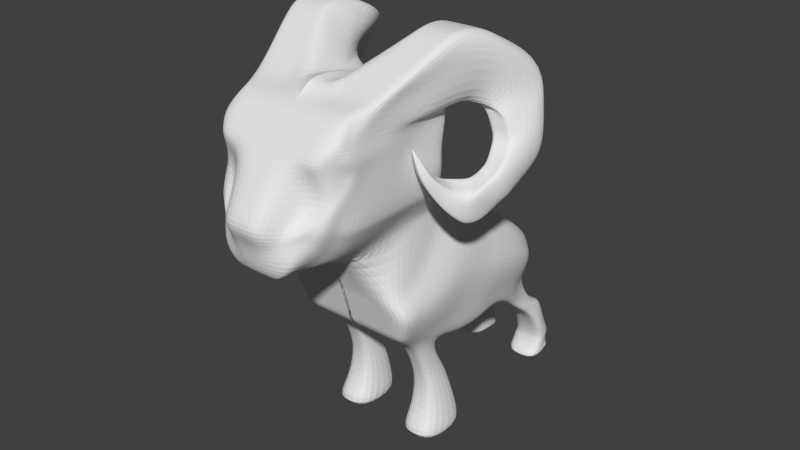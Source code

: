 # Source: ram.blend  (saved by Blender 2.68.0; exported with 4.5.12 LTS)
import bpy
from mathutils import Matrix  # noqa: F401  (used for matrix-valued properties, if any)

bpy.ops.wm.read_factory_settings(use_empty=True)
scene = bpy.context.scene
scene.name = 'Scene'

# ---- collections
col_collection_1 = bpy.data.collections.new('Collection 1'); scene.collection.children.link(col_collection_1)

# ---- materials (node trees are filled in below, after node groups)
mat_material = bpy.data.materials.new('Material')
mat_material.alpha_threshold = 0.0
mat_material.roughness = 0.5
mat_material.line_color = (0.0, 0.0, 0.0, 1.0)

# ---- material node trees

# ---- world
world_world = bpy.data.worlds.new('World'); scene.world = world_world
world_world.color = (0.05088, 0.05088, 0.05088)
world_world.use_sun_shadow = False
world_world.sun_shadow_jitter_overblur = 0.0
world_world.cycles.sampling_method = 'MANUAL'
world_world.cycles.sample_map_resolution = 256

# ---- meshes
me_cube = bpy.data.meshes.new('Cube')
me_cube.from_pydata([(-0.4044, 3.873, 1.431), (-0.9475, 0.645, 1.66), (-1.0, 2.101, 0.4931), (-0.8054, -1.813, 0.1645), (-0.6626, -1.939, -0.4987), (-0.9633, -1.36, -0.947), (-0.8895, 1.559, -0.5961), (-1.0, 0.795, -0.7247), (-1.0, -0.2098, -1.0), (-1.0, -1.047, -0.9153), (-1.0, -0.2098, 1.024), (-1.0, -0.7121, 0.8012), (-1.0, 0.4406, -0.9143), (-1.0, 0.4406, 1.502), (-1.0, 1.867, -0.3269), (-0.8054, -1.905, -0.7746), (-0.9633, -1.36, 0.4982), (-0.6626, -1.939, -0.151), (-0.3333, 2.101, 0.4931), (0.03251, 2.101, 0.4931), (0.0, -2.409, -0.1961), (-0.2588, -2.409, -0.1961), (-0.463, 1.559, -0.5961), (0.03251, 1.559, -0.5961), (-0.3333, 0.795, -0.7247), (0.03251, 0.795, -0.7247), (-0.3333, -0.2098, -1.0), (0.03251, -0.2098, -1.0), (-0.3333, -1.047, -0.9153), (0.03251, -1.047, -0.9153), (0.0, -0.2098, 1.221), (-0.3333, -0.2098, 1.156), (0.0, -0.7121, 0.9977), (-0.3333, -0.7121, 0.9322), (-0.3333, 0.4406, -0.9143), (0.03251, 0.4406, -0.9143), (0.0, 0.4436, 1.687), (-0.3333, 0.4406, 1.633), (-0.3333, 1.867, -0.3269), (0.03251, 1.867, -0.3269), (0.0, -1.36, 0.6937), (-0.3211, -1.36, 0.6292), (-0.3211, -1.36, -0.947), (0.0, -1.36, -0.947), (-0.2685, -1.905, -0.7746), (0.0, -1.905, -0.7746), (-0.2588, -2.31, -0.4577), (0.0, -2.31, -0.4577), (0.0, -1.813, 0.4673), (-0.2685, -1.813, 0.2955), (-0.7868, -1.9, 0.006762), (-0.7909, -1.908, -0.5338), (0.0, -2.013, -0.4764), (-0.2636, -2.013, -0.4764), (-0.2636, -2.136, -0.07725), (0.0, -2.136, -0.07725), (-1.0, 1.596, 0.6546), (-1.0, 1.265, 0.8492), (0.0, -2.394, -0.2361), (-0.905, -1.813, -0.001706), (-1.1, 2.066, 0.3676), (-1.1, -0.2098, 0.7146), (-1.1, -0.7121, 0.5468), (-1.1, 0.4406, 1.132), (-1.063, -1.36, 0.277), (-0.6626, -1.939, -0.2042), (-0.3333, 2.066, 0.3676), (0.03251, 2.066, 0.3676), (-0.2588, -2.394, -0.2361), (-0.7874, -1.901, -0.07598), (-1.1, 1.591, 0.4632), (-1.1, 1.175, 0.598), (0.0, -2.352, -0.3469), (-0.9797, -1.813, -0.4615), (-1.174, -0.2098, -0.1427), (-1.174, -0.7121, -0.1569), (-1.174, 0.4406, 0.1088), (-1.138, -1.36, -0.335), (-0.6626, -1.939, -0.3514), (-0.2588, -2.352, -0.3469), (-0.7891, -1.905, -0.3049), (-1.174, 1.966, 0.02035), (-0.3333, 1.966, 0.02035), (0.03251, 1.966, 0.02035), (-1.174, 1.575, -0.06648), (-1.174, 0.9247, -0.09696), (0.0, -2.373, -0.2915), (-1.017, -1.813, -0.2316), (-1.212, -0.2098, 0.286), (-1.212, -0.7121, 0.1949), (-1.212, 0.4406, 0.6204), (-1.175, -1.36, -0.02901), (-0.6626, -1.939, -0.2778), (-0.2588, -2.373, -0.2915), (-0.7883, -1.903, -0.1904), (-1.212, 2.016, 0.194), (-0.3333, 2.016, 0.194), (0.03251, 2.016, 0.194), (-1.212, 1.583, 0.1983), (-1.212, 1.05, 0.2505), (0.0, -2.331, -0.4023), (-0.876, -1.813, -0.6915), (-1.071, -0.2098, -0.5713), (-1.071, -0.7121, -0.5088), (-1.071, 0.4406, -0.4028), (-1.034, -1.36, -0.641), (-0.6626, -1.939, -0.425), (-0.2588, -2.331, -0.4023), (-0.79, -1.906, -0.4194), (-1.071, 1.917, -0.1533), (-0.3333, 1.917, -0.1533), (0.03251, 1.917, -0.1533), (-1.071, 1.567, -0.3313), (-1.071, 0.7998, -0.4445), (-1.168, 1.273, -2.714), (-1.168, 0.2733, -2.723), (-0.3333, 1.273, -2.701), (-0.3333, 0.2733, -2.71), (-0.4582, 0.3708, -1.786), (-0.4582, 0.9455, -1.756), (-0.952, 0.9455, -1.756), (-0.9472, 0.3708, -1.786), (-0.367, 0.1947, -2.475), (-0.391, 1.023, -2.307), (-1.062, 1.023, -2.307), (-1.101, 0.1947, -2.475), (-0.4775, 1.027, -1.349), (-0.8943, 1.027, -1.349), (-0.8943, 0.47, -1.496), (-0.4775, 0.47, -1.496), (-0.463, 1.25, -0.8141), (-0.8895, 1.25, -0.8141), (-0.8751, 0.6925, -1.139), (-0.4775, 0.6925, -1.139), (-0.9633, -2.614, -2.761), (-1.0, -2.103, -2.76), (-0.8054, -2.825, -2.761), (-0.3333, -2.103, -2.76), (-0.3211, -2.614, -2.761), (-0.3128, -2.825, -2.761), (-0.3197, -2.839, -2.608), (-0.3211, -2.603, -2.599), (-0.3333, -2.265, -2.579), (-1.0, -2.265, -2.579), (-0.9633, -2.603, -2.599), (-0.8054, -2.839, -2.608), (-0.3587, -2.576, -2.396), (-1.0, -2.325, -2.39), (-0.9633, -2.576, -2.396), (-0.8054, -2.78, -2.41), (-0.3572, -2.78, -2.41), (-0.3709, -2.325, -2.39), (-0.3791, -2.655, -2.34), (-1.0, -2.333, -2.318), (-0.9633, -2.655, -2.34), (-0.8054, -2.875, -2.351), (-0.3675, -2.875, -2.351), (-0.3914, -2.333, -2.318), (-0.3996, -2.517, -2.119), (-1.0, -2.299, -2.124), (-0.9633, -2.517, -2.119), (-0.8054, -2.737, -2.124), (-0.3948, -2.737, -2.124), (-0.4118, -2.299, -2.124), (-0.4485, -2.361, -1.785), (-0.9488, -2.105, -1.76), (-0.9633, -2.361, -1.785), (-0.8054, -2.618, -1.798), (-0.4525, -2.618, -1.798), (-0.4607, -2.105, -1.76), (-0.4556, -2.245, -1.576), (-0.9249, -1.891, -1.57), (-0.8882, -2.245, -1.576), (-0.8054, -2.571, -1.614), (-0.4473, -2.571, -1.614), (-0.4678, -1.891, -1.57), (-0.4556, -2.129, -1.508), (-0.9249, -1.791, -1.492), (-0.8882, -2.129, -1.508), (-0.8054, -2.296, -1.511), (-0.4576, -2.296, -1.511), (-0.4678, -1.791, -1.492), (-0.461, -1.744, -1.228), (-0.884, -1.463, -1.221), (-0.8473, -1.744, -1.228), (-0.8054, -2.054, -1.216), (-0.4698, -2.054, -1.216), (-0.4733, -1.463, -1.221), (-1.0, -0.6692, -0.8758), (-1.0, -0.461, 0.9128), (-0.3333, -0.6692, -0.8758), (0.03251, -0.6692, -0.8758), (-0.3333, -0.461, 1.044), (0.0, -0.461, 1.1), (-1.1, -0.461, 0.6307), (-1.174, -0.461, -0.1498), (-1.212, -0.461, 0.2404), (-1.071, -0.461, -0.5401), (-1.03, 3.024, 3.735), (-1.195, 1.028, 3.211), (-0.5176, -1.993, -0.1735), (-0.6667, -0.2098, 1.096), (-0.6667, -0.7121, 0.873), (-0.6667, 0.4406, 1.574), (-0.6422, -1.36, 0.57), (-0.5369, -1.813, 0.2363), (-0.6667, 2.101, 0.4931), (-0.6763, 1.559, -0.5961), (-0.6667, 0.795, -0.7247), (-0.6667, -0.2098, -1.0), (-0.6667, -1.047, -0.9153), (-0.6667, 0.4406, -0.9143), (-0.6667, 1.867, -0.3269), (-0.5369, -1.905, -0.7746), (-0.5176, -1.944, -0.4782), (-0.5273, -1.96, -0.5051), (-0.5252, -1.971, -0.03524), (-0.7165, 2.066, 0.3676), (-0.5176, -1.986, -0.2201), (-0.7538, 1.966, 0.02035), (-0.5176, -1.965, -0.3492), (-0.5176, -1.975, -0.2847), (-0.7725, 2.016, 0.194), (-0.7019, 1.917, -0.1533), (-0.5176, -1.954, -0.4137), (-0.7507, 1.476, -2.711), (-0.7507, 0.2733, -2.72), (-0.7051, 0.9455, -1.756), (-0.7027, 0.3708, -1.786), (-0.7267, 1.023, -2.307), (-0.7339, 0.1947, -2.475), (-0.6859, 1.027, -1.349), (-0.6859, 0.47, -1.496), (-0.6763, 1.25, -0.8141), (-0.6763, 0.6925, -1.139), (-0.6667, -1.989, -2.76), (-0.6422, -2.614, -2.761), (-0.5591, -2.825, -2.761), (-0.6667, -2.265, -2.579), (-0.5625, -2.839, -2.608), (-0.6854, -2.325, -2.39), (-0.5813, -2.78, -2.41), (-0.6957, -2.333, -2.318), (-0.5864, -2.875, -2.351), (-0.7059, -2.299, -2.124), (-0.6001, -2.737, -2.124), (-0.7048, -2.105, -1.76), (-0.6289, -2.618, -1.798), (-0.6964, -1.891, -1.57), (-0.6264, -2.571, -1.614), (-0.6964, -1.791, -1.492), (-0.6315, -2.296, -1.511), (-0.6786, -1.463, -1.221), (-0.6376, -2.054, -1.216), (-0.6667, -0.6692, -0.8758), (-0.6667, -0.461, 0.9847), (-1.195, 1.051, 2.946), (-1.195, 1.051, 2.558), (-1.195, 1.058, 2.293), (-1.038, 1.034, 1.925), (-0.9446, 0.6619, 1.726), (-1.131, 3.296, 3.503), (-1.045, 3.304, 3.033), (-1.006, 3.391, 2.597), (-0.8518, 3.645, 2.31), (-0.739, 3.769, 1.725), (-0.7493, 3.335, 1.594), (-0.5509, 2.763, 1.289), (-0.6053, 2.445, 1.282), (-0.854, 1.872, 1.392), (-0.9472, 1.37, 1.624), (-1.175, 1.012, 3.475), (-1.199, 2.171, 3.922), (-1.199, 2.575, 3.888), (-1.131, 2.96, 3.503), (-1.155, 2.508, 3.469), (-1.199, 2.055, 3.469), (-1.199, 1.603, 3.469), (-1.199, 1.15, 3.469), (-1.176, 2.956, 3.054), (-1.166, 2.771, 3.054), (-1.199, 2.218, 3.033), (-1.165, 1.809, 2.984), (-1.199, 1.372, 2.94), (-1.137, 3.175, 2.618), (-1.151, 2.945, 2.618), (-1.185, 2.349, 2.597), (-1.199, 1.799, 2.597), (-1.199, 1.415, 2.504), (-1.043, 3.269, 2.235), (-1.165, 3.031, 2.161), (-1.165, 2.448, 2.161), (-1.165, 1.865, 2.161), (-1.165, 1.281, 2.161), (-0.8416, 3.205, 1.725), (-0.9446, 2.956, 1.725), (-0.9446, 2.392, 1.725), (-0.8955, 1.886, 1.731), (-0.9446, 1.322, 1.722), (-1.03, 2.862, 3.846), (-0.3181, 3.625, 1.385), (-1.126, 3.078, 3.503), (-1.13, 3.011, 3.054), (-1.095, 3.359, 2.618), (-1.024, 3.538, 2.275), (-0.7718, 3.487, 1.725), (0.0, 0.8377, 3.211), (-0.3897, 0.8596, 3.211), (-0.6601, 0.9219, 3.211), (-0.9248, 0.9097, 3.211), (0.0, 3.873, 1.431), (0.0, 3.873, 1.431), (-0.09258, 3.873, 1.431), (-0.2361, 3.873, 1.431), (-0.9297, 3.141, 3.735), (-0.6601, 3.141, 3.735), (-0.3905, 3.141, 3.735), (0.0, 3.141, 3.735), (-0.6165, 0.5699, 1.689), (-0.3048, 0.5532, 1.707), (-0.09849, 0.5741, 1.755), (0.0, 0.5578, 1.767), (-0.9248, 0.9086, 2.946), (-0.6601, 0.8225, 2.946), (-0.3897, 0.776, 2.946), (0.0, 0.7383, 2.946), (-0.9248, 0.8729, 2.558), (-0.6601, 0.7869, 2.558), (-0.3897, 0.7404, 2.558), (0.0, 0.7015, 2.558), (-0.9248, 0.8223, 2.293), (-0.6601, 0.7362, 2.293), (-0.3897, 0.6897, 2.293), (0.0, 0.6779, 2.293), (-0.8957, 0.9066, 1.925), (-0.6261, 0.8304, 1.925), (-0.3565, 0.6954, 1.925), (-3.031e-09, 0.6954, 1.925), (-0.675, 0.645, 1.764), (-0.4915, 0.6778, 1.814), (-0.3019, 0.6817, 1.791), (0.0, 0.6454, 1.839), (0.0, 3.413, 3.469), (-0.3905, 3.413, 3.469), (-0.6601, 3.413, 3.469), (-0.9297, 3.413, 3.469), (0.0, 3.738, 3.033), (-0.3905, 3.738, 3.033), (-0.6601, 3.486, 3.033), (-0.9297, 3.447, 3.033), (0.0, 4.0, 2.597), (-0.3905, 4.0, 2.597), (-0.6601, 3.391, 2.597), (-0.9297, 3.391, 2.597), (0.0, 4.198, 2.284), (-0.3565, 4.198, 2.284), (-0.4788, 3.85, 2.161), (-0.7243, 3.789, 2.237), (0.0, 3.963, 1.725), (-0.1357, 3.963, 1.725), (-0.4053, 3.94, 1.725), (-0.675, 3.884, 1.725), (-0.9297, 2.575, 3.888), (-0.6601, 2.575, 3.888), (-0.3905, 2.575, 3.888), (-0.2582, 2.575, 3.991), (-0.2189, 2.171, 3.922), (-0.199, 1.758, 3.905), (-0.3905, 1.035, 3.858), (0.0, 1.581, 3.858), (-0.9297, 1.034, 3.599), (-0.6601, 0.8155, 3.585), (-0.3905, 1.024, 3.585), (0.0, 0.9962, 3.585), (0.0, 3.335, 1.594), (0.0, 3.335, 1.594), (-0.21, 3.335, 1.594), (-0.4796, 3.335, 1.594), (0.0, 2.763, 1.289), (0.0, 2.763, 1.289), (-0.01162, 2.763, 1.289), (-0.2812, 2.763, 1.289), (0.0, 2.445, 1.282), (0.0, 2.445, 1.282), (-0.03302, 2.445, 1.282), (-0.1942, 2.445, 1.282), (0.0, 1.872, 1.594), (0.0, 1.872, 1.594), (0.0, 1.37, 1.459), (0.0, 1.37, 1.459), (-0.9297, 2.862, 3.846), (-0.6601, 2.862, 3.846), (-0.3905, 2.862, 3.846), (0.0, 2.862, 3.846), (0.0, 3.625, 1.385), (0.0, 3.625, 1.385), (-0.006224, 3.625, 1.385), (-0.1498, 3.625, 1.385), (-0.1504, 2.101, 0.4931), (-0.1294, -2.409, -0.1961), (-0.2153, 1.559, -0.5961), (-0.1504, 0.795, -0.7247), (-0.1504, -0.2098, -1.0), (-0.1504, -1.047, -0.9153), (-0.1504, -0.2098, 1.197), (-0.1504, -0.7121, 0.9741), (-0.1504, 0.4406, -0.9143), (-0.1504, 0.4406, 1.675), (-0.1504, 1.867, -0.3269), (-0.1606, -1.36, 0.6711), (-0.1606, -1.36, -0.947), (-0.1342, -1.905, -0.7746), (-0.1294, -2.31, -0.4577), (-0.1342, -1.813, 0.3374), (-0.1318, -2.013, -0.4764), (-0.1318, -2.136, -0.07725), (-0.1504, 2.066, 0.3676), (-0.1294, -2.394, -0.2361), (-0.1504, 1.966, 0.02035), (-0.1294, -2.352, -0.3469), (-0.1294, -2.373, -0.2915), (-0.1504, 2.016, 0.194), (-0.1504, 1.917, -0.1533), (-0.1294, -2.331, -0.4023), (-0.1504, -0.6692, -0.8758), (-0.1504, -0.461, 1.086), (-1.436, 1.455, 3.533), (-1.614, 1.19, 4.297), (-1.558, 1.461, 4.599), (-1.398, 1.464, 4.597), (-1.248, 1.467, 4.595), (-0.978, 1.47, 4.592), (-0.8253, 1.475, 4.589), (-1.626, 0.7068, 4.64), (-1.865, 0.6121, 4.245), (-1.593, 0.8494, 3.527), (-0.5871, 1.204, 4.287), (-0.3055, 1.469, 3.894), (-1.523, 1.055, 3.555), (-1.755, 0.9407, 4.352), (-1.554, 1.151, 4.699), (-1.395, 1.155, 4.697), (-1.244, 1.158, 4.695), (-0.9744, 1.162, 4.693), (-0.8896, 1.167, 4.691), (-1.802, 0.6261, 3.45), (-1.965, 0.2178, 3.984), (-1.838, 0.3125, 4.357), (-0.5835, 0.9564, 4.344), (-1.253, 1.059, 3.553), (-0.5622, 1.071, 3.943), (-1.509, 0.7107, 4.639), (-1.239, 0.7146, 4.639), (-0.9698, 0.7185, 4.638), (-0.8171, 0.7241, 4.637), (-1.943, -0.3538, 3.981), (-2.12, -0.1433, 3.652), (-1.94, 0.5555, 3.342), (-0.5788, 0.6294, 4.243), (-1.165, 0.8533, 3.526), (-0.8952, 0.8572, 3.634), (-0.8514, 0.8453, 3.719), (-0.7326, 0.7839, 3.902), (-1.504, 0.3164, 4.433), (-1.234, 0.3203, 4.433), (-0.9644, 0.3242, 4.432), (-0.574, 0.3299, 4.431), (-0.8055, 0.2351, 4.037), (-1.584, 0.6548, 3.476), (-1.4, 0.5894, 3.525), (-1.14, 0.6016, 3.622), (-1.046, 0.5649, 3.798), (-1.716, -0.3506, 4.04), (-1.538, -0.3475, 4.043), (-1.3, -0.3443, 4.045), (-1.207, -0.3396, 4.048), (-2.109, 0.704, 2.856), (-2.259, 0.3604, 2.842), (-2.22, 0.3198, 2.425), (-1.251, -0.1292, 3.701), (-1.881, 0.5587, 3.346), (-1.789, 0.5619, 3.348), (-1.663, 0.5651, 3.351), (-1.473, 0.5697, 3.354), (-2.273, -0.07119, 2.681), (-2.229, 0.1629, 3.128), (-2.073, 0.5776, 2.984), (-2.107, -0.04873, 2.657), (-1.948, -0.0494, 2.659), (-1.844, -0.05007, 2.661), (-1.743, -0.05104, 2.665), (-2.164, 0.6015, 2.289), (-2.207, 0.7445, 2.517), (-2.106, 0.9546, 2.593), (-1.712, 0.1831, 2.714), (-1.984, 0.5769, 2.976), (-1.907, 0.5762, 2.979), (-1.802, 0.5755, 2.981), (-1.664, 0.5746, 2.984), (-2.047, 0.2594, 2.342), (-1.922, 0.2422, 2.378), (-1.797, 0.244, 2.375), (-1.707, 0.2037, 2.423), (-2.066, 1.107, 2.505), (-2.133, 0.9456, 2.301), (-2.154, 0.767, 2.187), (-1.719, 0.3574, 2.593), (-2.043, 0.7069, 2.852), (-1.944, 0.7052, 2.854), (-1.82, 0.7034, 2.855), (-1.73, 0.7009, 2.857), (-2.077, 0.5247, 2.187), (-1.911, 0.5096, 2.193), (-1.778, 0.4826, 2.213), (-1.674, 0.4597, 2.252), (-2.099, 0.911, 2.13), (-2.085, 1.127, 2.234), (-2.013, 1.331, 2.412), (-1.724, 0.5692, 2.522), (-2.003, 0.8725, 2.613), (-1.904, 0.8454, 2.619), (-1.82, 0.8184, 2.638), (-1.735, 0.7793, 2.648), (-2.069, 0.6855, 2.117), (-1.923, 0.6283, 2.14), (-1.776, 0.5712, 2.163), (-1.656, 0.5569, 2.174), (-1.994, 1.387, 2.366), (-2.005, 1.287, 2.144), (-1.997, 1.165, 1.864), (-1.672, 0.667, 2.41), (-1.993, 1.002, 2.542), (-1.895, 0.9569, 2.559), (-1.784, 0.8866, 2.594), (-1.732, 0.8281, 2.604), (-2.01, 0.8428, 2.021), (-1.913, 0.8123, 2.022), (-1.742, 0.7719, 2.034), (-1.615, 0.6949, 2.05), (-1.893, 1.391, 1.841), (-1.91, 1.446, 2.152), (-1.897, 1.424, 2.308), (-1.727, 0.8381, 2.358), (-1.941, 1.242, 2.428), (-1.861, 1.088, 2.495), (-1.765, 1.001, 2.521), (-1.708, 0.9221, 2.537), (-1.926, 1.085, 1.88), (-1.783, 1.004, 1.903), (-1.64, 0.924, 1.986), (-1.569, 0.8726, 2.063), (-1.799, 1.541, 2.357), (-1.787, 1.559, 2.226), (-1.817, 1.533, 1.949), (-1.669, 0.9298, 2.233), (-1.871, 1.307, 2.388), (-1.803, 1.179, 2.432), (-1.707, 1.086, 2.459), (-1.648, 1.03, 2.465), (-1.808, 1.343, 1.853), (-1.723, 1.295, 1.866), (-1.638, 1.248, 1.878), (-1.516, 1.179, 1.896), (-1.643, 1.694, 2.147), (-1.693, 1.662, 2.319), (-1.705, 1.592, 2.429), (-1.554, 1.121, 2.236), (-1.826, 1.351, 2.395), (-1.696, 1.278, 2.414), (-1.667, 1.188, 2.456), (-1.599, 1.099, 2.461), (-1.733, 1.486, 1.961), (-1.649, 1.438, 1.973), (-1.565, 1.391, 1.986), (-1.443, 1.323, 2.003), (-1.626, 1.725, 2.563), (-1.585, 1.776, 2.472), (-1.549, 1.815, 2.376), (-1.416, 1.298, 2.294), (-1.719, 1.482, 2.422), (-1.614, 1.423, 2.437), (-1.51, 1.365, 2.452), (-1.393, 1.296, 2.479), (-1.608, 1.634, 2.159), (-1.528, 1.575, 2.171), (-1.448, 1.515, 2.183), (-1.333, 1.429, 2.2), (-1.472, 1.927, 2.601), (-1.508, 1.875, 2.653), (-1.546, 1.817, 2.697), (-1.344, 1.463, 2.377), (-1.663, 1.543, 2.456), (-1.576, 1.494, 2.468), (-1.489, 1.446, 2.48), (-1.363, 1.375, 2.497), (-1.486, 1.78, 2.385), (-1.423, 1.745, 2.394), (-1.359, 1.709, 2.403), (-1.268, 1.658, 2.415), (-1.448, 1.876, 2.866), (-1.421, 1.917, 2.835), (-1.396, 1.953, 2.798), (-1.303, 1.618, 2.512), (-1.563, 1.689, 2.572), (-1.499, 1.654, 2.581), (-1.436, 1.619, 2.59), (-1.344, 1.567, 2.602), (-1.425, 1.901, 2.608), (-1.378, 1.875, 2.614), (-1.332, 1.849, 2.62), (-1.264, 1.811, 2.629), (-1.284, 1.941, 3.062), (-1.29, 1.932, 3.071), (-1.296, 1.922, 3.078), (-1.299, 1.76, 2.681), (-1.499, 1.791, 2.704), (-1.452, 1.765, 2.71), (-1.405, 1.739, 2.716), (-1.337, 1.701, 2.725), (-1.363, 1.935, 2.803), (-1.33, 1.917, 2.807), (-1.297, 1.898, 2.811), (-1.249, 1.872, 2.818), (-1.274, 1.836, 2.854), (-1.415, 1.858, 2.87), (-1.382, 1.839, 2.875), (-1.349, 1.821, 2.879), (-1.301, 1.794, 2.886), (-1.276, 1.936, 3.063), (-1.268, 1.932, 3.064), (-1.26, 1.928, 3.065), (-1.249, 1.921, 3.067), (-1.282, 1.928, 3.072), (-1.274, 1.923, 3.073), (-1.266, 1.919, 3.074), (-1.255, 1.913, 3.075), (-1.288, 1.918, 3.079), (-1.28, 1.914, 3.08), (-1.273, 1.909, 3.081), (-1.261, 1.903, 3.082), (-1.401, 1.607, 3.504), (-1.164, 2.02, 4.243), (-1.378, 2.018, 4.244), (-0.2381, 1.614, 3.871), (-0.3409, 1.687, 4.056), (-0.3946, 2.025, 4.19), (-0.6842, 2.023, 4.24), (-1.407, 1.68, 4.11), (-0.9538, 2.021, 4.241), (-1.195, 1.059, 2.73), (-1.073, 3.294, 3.305), (-1.199, 1.345, 3.158), (-1.165, 1.754, 3.202), (-1.199, 2.137, 3.251), (-1.199, 2.616, 3.251), (-1.199, 3.096, 3.251), (-1.173, 3.228, 3.251), (0.0, 0.7412, 2.73), (-0.3897, 0.7533, 2.73), (-0.6601, 0.7934, 2.73), (-0.9248, 0.9114, 2.73), (-0.9297, 3.575, 3.251), (-0.6601, 3.575, 3.251), (-0.3905, 3.575, 3.251), (0.0, 3.575, 3.251), (-0.003223, 2.136, 4.041), (0.0, 2.591, 4.062), (0.0, 2.766, 3.937), (-1.933, 0.5678, 3.161), (-1.743, -0.1984, 3.351), (-1.453, 0.02697, 3.208), (-1.912, -0.1997, 3.349), (-2.108, -0.2125, 3.331), (-1.568, 0.5721, 3.169), (-2.175, 0.009803, 3.39), (-2.006, 0.5665, 3.163), (-1.848, 0.5691, 3.164), (-1.733, 0.5703, 3.166), (-1.572, -0.1972, 3.353), (-1.475, -0.1953, 3.356), (-1.013, 0.9349, 1.872), (-0.8099, 3.623, 2.174), (-1.106, 1.292, 2.044), (-1.093, 1.871, 2.046), (-1.106, 2.433, 2.045), (-1.106, 3.011, 2.045), (-0.9957, 3.252, 2.099), (-0.9766, 3.519, 2.139), (0.0, 0.682, 1.902), (-0.3419, 0.6918, 1.889), (-0.5902, 0.7896, 1.896), (-0.8368, 0.8367, 1.882), (-0.6654, 3.759, 2.12), (-0.4592, 3.874, 2.045), (-0.2975, 4.017, 2.012), (0.0, 4.017, 2.012)], [(141, 144)], [(238, 142, 137, 235), (63, 61, 10, 13), (194, 62, 11, 189), (64, 59, 3, 16), (62, 64, 16, 11), (215, 214, 4, 51), (141, 140, 139, 138), (69, 65, 17, 50), (410, 411, 44, 42), (202, 204, 41, 33), (405, 409, 40, 32), (212, 38, 22, 207), (408, 39, 23, 400), (123, 122, 117, 116), (400, 23, 25, 401), (211, 34, 26, 209), (406, 35, 27, 402), (254, 190, 28, 210), (424, 191, 29, 403), (203, 201, 31, 37), (407, 404, 30, 36), (255, 202, 33, 192), (425, 405, 32, 193), (208, 24, 34, 211), (401, 25, 35, 406), (223, 110, 38, 212), (422, 111, 39, 408), (204, 205, 49, 41), (409, 413, 48, 40), (414, 412, 46, 53), (403, 410, 42, 28), (216, 200, 21, 54), (415, 399, 20, 55), (218, 68, 21, 200), (417, 58, 20, 399), (213, 215, 51, 15), (59, 69, 50, 3), (411, 414, 53, 44), (205, 216, 54, 49), (413, 415, 55, 48), (338, 260, 1, 318), (60, 70, 56, 2), (71, 57, 56, 70), (63, 13, 57, 71), (90, 88, 61, 63), (196, 89, 62, 194), (91, 87, 59, 64), (89, 91, 64, 62), (94, 92, 65, 69), (206, 18, 66, 217), (398, 19, 67, 416), (221, 93, 68, 218), (420, 86, 58, 417), (87, 94, 69, 59), (95, 98, 70, 60), (99, 71, 70, 98), (90, 63, 71, 99), (222, 96, 82, 219), (421, 97, 83, 418), (104, 102, 74, 76), (197, 103, 75, 195), (105, 101, 73, 77), (103, 105, 77, 75), (108, 106, 78, 80), (224, 107, 79, 220), (423, 100, 72, 419), (101, 108, 80, 73), (109, 112, 84, 81), (113, 85, 84, 112), (104, 76, 85, 113), (76, 74, 88, 90), (195, 75, 89, 196), (77, 73, 87, 91), (75, 77, 91, 89), (80, 78, 92, 94), (220, 79, 93, 221), (419, 72, 86, 420), (73, 80, 94, 87), (81, 84, 98, 95), (85, 99, 98, 84), (76, 90, 99, 85), (217, 66, 96, 222), (416, 67, 97, 421), (219, 82, 110, 223), (418, 83, 111, 422), (12, 8, 102, 104), (188, 9, 103, 197), (5, 15, 101, 105), (9, 5, 105, 103), (51, 4, 106, 108), (214, 46, 107, 224), (412, 47, 100, 423), (15, 51, 108, 101), (14, 6, 112, 109), (7, 113, 112, 6), (12, 104, 113, 7), (225, 116, 117, 226), (229, 123, 116, 225), (125, 124, 114, 115), (230, 125, 115, 226), (126, 129, 118, 119), (231, 126, 119, 227), (128, 127, 120, 121), (232, 128, 121, 228), (119, 118, 122, 123), (227, 119, 123, 229), (121, 120, 124, 125), (228, 121, 125, 230), (130, 133, 129, 126), (233, 130, 126, 231), (132, 131, 127, 128), (234, 132, 128, 232), (22, 24, 133, 130), (207, 22, 130, 233), (7, 6, 131, 132), (208, 7, 132, 234), (236, 237, 136, 134), (235, 236, 134, 135), (144, 143, 135, 134), (145, 144, 134, 136), (239, 145, 136, 237), (142, 141, 138, 137), (240, 151, 142, 238), (146, 150, 140, 141), (148, 147, 143, 144), (149, 148, 144, 145), (241, 149, 145, 239), (151, 146, 141, 142), (242, 157, 151, 240), (152, 156, 150, 146), (154, 153, 147, 148), (155, 154, 148, 149), (243, 155, 149, 241), (157, 152, 146, 151), (244, 163, 157, 242), (158, 162, 156, 152), (160, 159, 153, 154), (161, 160, 154, 155), (245, 161, 155, 243), (163, 158, 152, 157), (246, 169, 163, 244), (164, 168, 162, 158), (166, 165, 159, 160), (167, 166, 160, 161), (247, 167, 161, 245), (169, 164, 158, 163), (248, 175, 169, 246), (170, 174, 168, 164), (172, 171, 165, 166), (173, 172, 166, 167), (249, 173, 167, 247), (175, 170, 164, 169), (250, 181, 175, 248), (176, 180, 174, 170), (178, 177, 171, 172), (179, 178, 172, 173), (251, 179, 173, 249), (181, 176, 170, 175), (252, 187, 181, 250), (182, 186, 180, 176), (184, 183, 177, 178), (185, 184, 178, 179), (253, 185, 179, 251), (187, 182, 176, 181), (210, 28, 187, 252), (42, 44, 186, 182), (5, 9, 183, 184), (15, 5, 184, 185), (213, 15, 185, 253), (28, 42, 182, 187), (61, 194, 189, 10), (209, 26, 190, 254), (402, 27, 191, 424), (201, 255, 192, 31), (404, 425, 193, 30), (88, 196, 194, 61), (102, 197, 195, 74), (74, 195, 196, 88), (8, 188, 197, 102), (143, 238, 235, 135), (53, 46, 214, 215), (11, 16, 204, 202), (14, 212, 207, 6), (12, 211, 209, 8), (188, 254, 210, 9), (13, 10, 201, 203), (189, 11, 202, 255), (7, 208, 211, 12), (109, 223, 212, 14), (16, 3, 205, 204), (50, 17, 200, 216), (65, 218, 200, 17), (44, 53, 215, 213), (3, 50, 216, 205), (305, 265, 0, 300), (2, 206, 217, 60), (92, 221, 218, 65), (95, 222, 219, 81), (106, 224, 220, 78), (78, 220, 221, 92), (60, 217, 222, 95), (81, 219, 223, 109), (4, 214, 224, 106), (114, 225, 226, 115), (124, 229, 225, 114), (122, 230, 226, 117), (127, 231, 227, 120), (129, 232, 228, 118), (120, 227, 229, 124), (118, 228, 230, 122), (131, 233, 231, 127), (133, 234, 232, 129), (6, 207, 233, 131), (24, 208, 234, 133), (138, 139, 237, 236), (137, 138, 236, 235), (140, 239, 237, 139), (147, 240, 238, 143), (150, 241, 239, 140), (153, 242, 240, 147), (156, 243, 241, 150), (159, 244, 242, 153), (162, 245, 243, 156), (165, 246, 244, 159), (168, 247, 245, 162), (171, 248, 246, 165), (174, 249, 247, 168), (177, 250, 248, 171), (180, 251, 249, 174), (183, 252, 250, 177), (186, 253, 251, 180), (9, 210, 252, 183), (44, 213, 253, 186), (8, 209, 254, 188), (10, 189, 255, 201), (309, 199, 256, 322), (660, 649, 257, 326), (326, 257, 258, 330), (330, 258, 259, 334), (691, 680, 260, 338), (299, 198, 261, 301), (656, 650, 262, 302), (302, 262, 263, 303), (303, 263, 264, 304), (687, 681, 265, 305), (397, 377, 266, 300), (377, 381, 267, 266), (381, 385, 268, 267), (260, 298, 270, 1), (298, 297, 269, 270), (297, 296, 268, 269), (296, 295, 267, 268), (295, 294, 266, 267), (199, 271, 278, 256), (272, 273, 274, 275), (649, 651, 283, 257), (651, 652, 282, 283), (652, 653, 281, 282), (653, 654, 280, 281), (654, 655, 279, 280), (257, 283, 288, 258), (283, 282, 287, 288), (282, 281, 286, 287), (281, 280, 285, 286), (280, 279, 284, 285), (258, 288, 293, 259), (288, 287, 292, 293), (287, 286, 291, 292), (286, 285, 290, 291), (285, 284, 289, 290), (680, 682, 298, 260), (682, 683, 297, 298), (683, 684, 296, 297), (684, 685, 295, 296), (685, 686, 294, 295), (294, 305, 300, 266), (273, 299, 301, 274), (655, 656, 302, 279), (279, 302, 303, 284), (284, 303, 304, 289), (686, 687, 305, 294), (313, 397, 300, 0), (341, 340, 320, 321), (340, 339, 319, 320), (339, 338, 318, 319), (271, 199, 309, 370), (370, 309, 308, 371), (371, 308, 307, 372), (372, 307, 306, 373), (388, 321, 320, 389), (265, 361, 313, 0), (361, 360, 312, 313), (360, 359, 311, 312), (359, 358, 310, 311), (306, 307, 324, 325), (307, 308, 323, 324), (308, 309, 322, 323), (657, 658, 328, 329), (658, 659, 327, 328), (659, 660, 326, 327), (329, 328, 332, 333), (328, 327, 331, 332), (327, 326, 330, 331), (333, 332, 336, 337), (332, 331, 335, 336), (331, 330, 334, 335), (688, 689, 340, 341), (689, 690, 339, 340), (690, 691, 338, 339), (198, 314, 345, 261), (314, 315, 344, 345), (315, 316, 343, 344), (316, 317, 342, 343), (650, 661, 349, 262), (661, 662, 348, 349), (662, 663, 347, 348), (663, 664, 346, 347), (262, 349, 353, 263), (349, 348, 352, 353), (348, 347, 351, 352), (347, 346, 350, 351), (263, 353, 357, 264), (353, 352, 356, 357), (352, 351, 355, 356), (351, 350, 354, 355), (681, 692, 361, 265), (692, 693, 360, 361), (693, 694, 359, 360), (694, 695, 358, 359), (299, 273, 362, 390), (390, 362, 363, 391), (391, 363, 364, 392), (392, 364, 365, 393), (647, 640, 426, 427), (644, 645, 432, 436), (641, 642, 428, 429), (643, 368, 369, 367), (643, 644, 436, 437), (645, 646, 431, 432), (450, 368, 643, 437), (372, 368, 450, 371), (368, 372, 373, 369), (394, 374, 375, 395), (395, 375, 376, 396), (396, 376, 377, 397), (374, 378, 379, 375), (375, 379, 380, 376), (376, 380, 381, 377), (378, 382, 383, 379), (379, 383, 384, 380), (380, 384, 385, 381), (382, 386, 387, 383), (386, 388, 389, 387), (198, 299, 390, 314), (314, 390, 391, 315), (315, 391, 392, 316), (316, 392, 393, 317), (310, 394, 395, 311), (311, 395, 396, 312), (312, 396, 397, 313), (38, 408, 400, 22), (33, 41, 409, 405), (43, 45, 411, 410), (22, 400, 401, 24), (34, 406, 402, 26), (190, 424, 403, 28), (37, 31, 404, 407), (192, 33, 405, 425), (24, 401, 406, 34), (110, 422, 408, 38), (41, 49, 413, 409), (52, 47, 412, 414), (29, 43, 410, 403), (54, 21, 399, 415), (68, 417, 399, 21), (45, 52, 414, 411), (49, 54, 415, 413), (18, 398, 416, 66), (93, 420, 417, 68), (96, 421, 418, 82), (107, 423, 419, 79), (79, 419, 420, 93), (66, 416, 421, 96), (82, 418, 422, 110), (46, 412, 423, 107), (26, 402, 424, 190), (31, 192, 425, 404), (398, 384, 383, 19), (384, 398, 18, 385), (206, 268, 385, 18), (268, 206, 2, 269), (56, 270, 269, 2), (57, 1, 270, 56), (13, 1, 57), (203, 318, 1, 13), (318, 203, 37, 319), (321, 320, 407, 36), (407, 320, 319, 37), (427, 426, 438, 439), (371, 450, 462, 461), (432, 431, 443, 444), (370, 460, 461, 371), (436, 432, 444, 448), (431, 430, 442, 443), (276, 640, 272, 275), (430, 429, 441, 442), (648, 641, 429, 430), (642, 647, 427, 428), (277, 640, 276), (646, 648, 430, 431), (271, 459, 449, 278), (439, 438, 435, 434), (278, 449, 438, 426), (444, 443, 453, 454), (277, 278, 426, 640), (448, 444, 454, 458), (443, 442, 452, 453), (438, 449, 459, 435), (370, 460, 459, 271), (428, 427, 439, 440), (429, 428, 440, 441), (437, 436, 448, 450), (433, 434, 446, 447), (461, 462, 471, 470), (434, 435, 445, 446), (460, 461, 470, 469), (454, 453, 465, 466), (459, 460, 469, 468), (458, 454, 466, 467), (453, 452, 464, 465), (440, 439, 434, 433), (441, 440, 433, 451), (450, 448, 458, 462), (442, 441, 451, 452), (463, 447, 455, 472), (447, 446, 456, 455), (470, 471, 483, 482), (446, 445, 457, 456), (469, 470, 482, 481), (466, 465, 474, 475), (468, 469, 481, 480), (467, 466, 475, 479), (451, 433, 447, 463), (462, 458, 467, 471), (452, 451, 463, 464), (435, 459, 468, 445), (675, 668, 495, 486), (669, 671, 487, 488), (673, 670, 494, 498), (671, 672, 484, 487), (672, 674, 485, 484), (677, 673, 498, 497), (674, 675, 486, 485), (676, 677, 497, 496), (471, 467, 479, 483), (464, 463, 472, 473), (445, 468, 480, 457), (465, 464, 473, 474), (489, 488, 500, 501), (486, 495, 507, 476), (488, 487, 499, 500), (498, 494, 506, 510), (487, 484, 478, 499), (484, 485, 477, 478), (497, 498, 510, 509), (485, 486, 476, 477), (678, 669, 488, 489), (670, 679, 490, 494), (668, 676, 496, 495), (679, 678, 489, 490), (506, 502, 514, 518), (501, 500, 512, 513), (476, 507, 519, 493), (500, 499, 511, 512), (510, 506, 518, 522), (499, 478, 491, 511), (478, 477, 492, 491), (509, 510, 522, 521), (494, 490, 502, 506), (495, 496, 508, 507), (490, 489, 501, 502), (496, 497, 509, 508), (514, 513, 525, 526), (522, 518, 530, 534), (513, 512, 524, 525), (493, 519, 531, 503), (512, 511, 523, 524), (521, 522, 534, 533), (511, 491, 505, 523), (520, 521, 533, 532), (507, 508, 520, 519), (502, 501, 513, 514), (508, 509, 521, 520), (477, 476, 493, 492), (525, 524, 536, 537), (503, 531, 543, 517), (524, 523, 535, 536), (534, 530, 542, 546), (523, 505, 515, 535), (505, 504, 516, 515), (533, 534, 546, 545), (504, 503, 517, 516), (492, 493, 503, 504), (518, 514, 526, 530), (519, 520, 532, 531), (491, 492, 504, 505), (542, 538, 550, 554), (537, 536, 548, 549), (517, 543, 555, 527), (536, 535, 547, 548), (546, 542, 554, 558), (535, 515, 529, 547), (515, 516, 528, 529), (545, 546, 558, 557), (530, 526, 538, 542), (531, 532, 544, 543), (526, 525, 537, 538), (532, 533, 545, 544), (550, 549, 561, 562), (555, 556, 568, 567), (554, 550, 562, 566), (549, 548, 560, 561), (527, 555, 567, 541), (548, 547, 559, 560), (558, 554, 566, 570), (547, 529, 539, 559), (543, 544, 556, 555), (538, 537, 549, 550), (544, 545, 557, 556), (516, 517, 527, 528), (562, 561, 573, 574), (567, 568, 580, 579), (566, 562, 574, 578), (561, 560, 572, 573), (541, 567, 579, 551), (560, 559, 571, 572), (570, 566, 578, 582), (559, 539, 553, 571), (556, 557, 569, 568), (528, 527, 541, 540), (557, 558, 570, 569), (529, 528, 540, 539), (552, 551, 565, 564), (580, 581, 593, 592), (574, 573, 585, 586), (579, 580, 592, 591), (578, 574, 586, 590), (573, 572, 584, 585), (551, 579, 591, 565), (572, 571, 583, 584), (568, 569, 581, 580), (540, 541, 551, 552), (569, 570, 582, 581), (539, 540, 552, 553), (593, 594, 606, 605), (564, 565, 575, 576), (592, 593, 605, 604), (586, 585, 597, 598), (591, 592, 604, 603), (590, 586, 598, 602), (585, 584, 596, 597), (565, 591, 603, 575), (581, 582, 594, 593), (553, 552, 564, 563), (571, 553, 563, 583), (582, 578, 590, 594), (577, 576, 588, 587), (605, 606, 618, 617), (576, 575, 589, 588), (604, 605, 617, 616), (598, 597, 609, 610), (603, 604, 616, 615), (602, 598, 610, 614), (597, 596, 608, 609), (563, 564, 576, 577), (583, 563, 577, 595), (594, 590, 602, 606), (584, 583, 595, 596), (607, 587, 601, 619), (587, 588, 600, 601), (617, 618, 627, 626), (588, 589, 599, 600), (616, 617, 626, 625), (610, 609, 621, 622), (615, 616, 625, 624), (614, 610, 622, 623), (595, 577, 587, 607), (606, 602, 614, 618), (596, 595, 607, 608), (575, 603, 615, 589), (599, 624, 636, 613), (620, 619, 628, 629), (627, 623, 635, 639), (619, 601, 611, 628), (601, 600, 612, 611), (626, 627, 639, 638), (600, 599, 613, 612), (625, 626, 638, 637), (618, 614, 623, 627), (608, 607, 619, 620), (589, 615, 624, 599), (609, 608, 620, 621), (611, 612, 632, 628), (628, 632, 633, 629), (629, 633, 634, 630), (630, 634, 635, 631), (612, 613, 636, 632), (632, 636, 637, 633), (633, 637, 638, 634), (634, 638, 639, 635), (621, 620, 629, 630), (623, 622, 631, 635), (624, 625, 637, 636), (622, 621, 630, 631), (640, 647, 272), (366, 365, 645, 644), (362, 273, 642, 641), (367, 366, 644, 643), (365, 364, 646, 645), (363, 362, 641, 648), (273, 272, 647, 642), (364, 363, 648, 646), (322, 256, 649, 660), (301, 261, 650, 656), (256, 278, 651, 649), (278, 277, 652, 651), (277, 276, 653, 652), (276, 275, 654, 653), (275, 274, 655, 654), (274, 301, 656, 655), (325, 324, 658, 657), (324, 323, 659, 658), (323, 322, 660, 659), (261, 345, 661, 650), (345, 344, 662, 661), (344, 343, 663, 662), (343, 342, 664, 663), (367, 369, 665, 366), (366, 665, 666, 365), (365, 666, 667, 393), (457, 480, 668, 675), (473, 472, 671, 669), (483, 479, 670, 673), (472, 455, 672, 671), (455, 456, 674, 672), (482, 483, 673, 677), (456, 457, 675, 674), (481, 482, 677, 676), (474, 473, 669, 678), (479, 475, 679, 670), (480, 481, 676, 668), (475, 474, 678, 679), (334, 259, 680, 691), (304, 264, 681, 687), (259, 293, 682, 680), (293, 292, 683, 682), (292, 291, 684, 683), (291, 290, 685, 684), (290, 289, 686, 685), (289, 304, 687, 686), (337, 336, 689, 688), (336, 335, 690, 689), (335, 334, 691, 690), (264, 357, 692, 681), (357, 356, 693, 692), (356, 355, 694, 693), (355, 354, 695, 694)])
me_cube.materials.append(mat_material)
me_cube.use_remesh_preserve_volume = False
me_cube.use_remesh_preserve_attributes = False
me_cube.use_mirror_vertex_groups = False
me_cube.update()

# ---- objects
ob_cube = bpy.data.objects.new('Cube', me_cube)

# ---- transforms, parenting, visibility, modifiers, constraints
ob_cube.location = (-1.011, 0.3949, -0.8324)
ob_cube.rotation_euler = (0.0, 0.0, 3.142)
ob_cube.lock_rotations_4d = False
ob_cube.empty_display_type = 'ARROWS'
ob_cube.lineart.crease_threshold = 0.0
_m = ob_cube.modifiers.new('Mirror', 'MIRROR')
_m.use_clip = True
_m.use_mirror_merge = False
_m = ob_cube.modifiers.new('Subsurf', 'SUBSURF')
_m.uv_smooth = 'PRESERVE_CORNERS'
_m.quality = 2
_m.show_only_control_edges = False

# ---- collection membership
col_collection_1.objects.link(ob_cube)

# ---- scene / render settings (as saved in the file)
scene.frame_start = 1; scene.frame_end = 250; scene.frame_set(1)
scene.render.engine = 'CYCLES'
scene.render.image_settings.color_mode = 'RGB'
scene.render.image_settings.compression = 90
scene.render.resolution_percentage = 50
scene.render.dither_intensity = 0.0
scene.cycles.use_denoising = False
scene.cycles.samples = 10
scene.cycles.sampling_pattern = 'TABULATED_SOBOL'
scene.cycles.light_sampling_threshold = 0.0
scene.cycles.use_adaptive_sampling = False
scene.cycles.use_light_tree = False
scene.cycles.blur_glossy = 0.0
scene.cycles.volume_bounces = 1
scene.cycles.pixel_filter_type = 'GAUSSIAN'
scene.cycles.sample_clamp_indirect = 0.0
scene.view_settings.view_transform = 'Standard'
bpy.context.view_layer.update()

# ---- added for rendering (the .blend has no active camera and no usable light): camera, sun
cam_auto = bpy.data.cameras.new('AutoCamera')
cam_auto.lens = 50.0
cam_auto.sensor_width = 36.0
cam_auto.clip_end = 1000.0
ob_auto_camera = bpy.data.objects.new('AutoCamera', cam_auto)
scene.collection.objects.link(ob_auto_camera)
ob_auto_camera.location = (9.38891, -12.7467, 8.45649)
ob_auto_camera.rotation_euler = (1.09748, -7.21219e-08, 0.694738)
scene.camera = ob_auto_camera
light_auto_sun = bpy.data.lights.new('AutoSun', 'SUN')
light_auto_sun.energy = 3.0
light_auto_sun.angle = 0.0523599
ob_auto_sun = bpy.data.objects.new('AutoSun', light_auto_sun)
scene.collection.objects.link(ob_auto_sun)
ob_auto_sun.rotation_euler = (0.872665, 0.174533, 0.523599)
bpy.context.view_layer.update()
